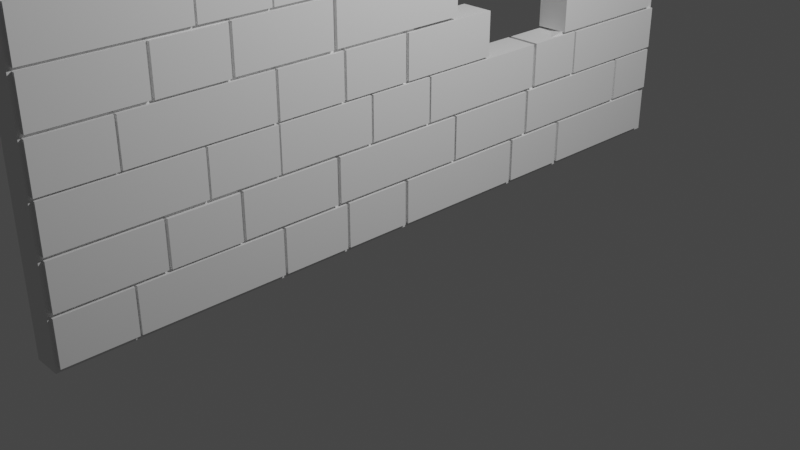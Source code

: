 # Source: 2.blend  (saved by Blender 3.2.14; exported with 4.5.12 LTS)
import bpy
from mathutils import Matrix  # noqa: F401  (used for matrix-valued properties, if any)

bpy.ops.wm.read_factory_settings(use_empty=True)
scene = bpy.context.scene
scene.name = 'Scene'

# ---- collections
col_collection = bpy.data.collections.new('Collection'); scene.collection.children.link(col_collection)

# ---- world
world_world = bpy.data.worlds.new('World'); scene.world = world_world
world_world.use_nodes = True; world_world.node_tree.nodes.clear()
_N = world_world.node_tree.nodes; _L = world_world.node_tree.links
n0 = _N.new('ShaderNodeOutputWorld'); n0.name = 'World Output'; n0.location = (300, 300)
n1 = _N.new('ShaderNodeBackground'); n1.name = 'Background'; n1.location = (10, 300)
n1.inputs[0].default_value = (0.05088, 0.05088, 0.05088, 1.0)
_L.new(n1.outputs[0], n0.inputs[0])
n0.is_active_output = True
world_world.color = (0.05088, 0.05088, 0.05088)
world_world.use_sun_shadow = False
world_world.sun_shadow_jitter_overblur = 0.0

# ---- cameras
cam_camera = bpy.data.cameras.new('Camera')
cam_camera.clip_end = 100.0
cam_camera.ortho_scale = 7.314

# ---- lights
light_light = bpy.data.lights.new('Light', 'POINT')
light_light.transmission_factor = 0.0
light_light.energy = 1000.0
light_light.shadow_soft_size = 0.1
light_light.shadow_maximum_resolution = 0.006
light_light.use_absolute_resolution = True

# ---- meshes
me_x = bpy.data.meshes.new('Куб')
me_x.from_pydata([(-1.0, -1.0, -1.0), (-1.0, -1.0, 1.0), (-1.0, 1.0, -1.0), (-1.0, 1.0, 1.0), (1.0, -1.0, -1.0), (1.0, -1.0, 1.0), (1.0, 1.0, -1.0), (1.0, 1.0, 1.0), (-1.0, 0.7252, -1.0), (-1.0, 0.05849, -1.0), (-1.0, 0.05849, 1.0), (-1.0, 0.7252, 1.0), (1.0, 0.05849, -1.0), (1.0, 0.7252, -1.0), (1.0, 0.7252, 1.0), (1.0, 0.05849, 1.0), (-1.0, -1.0, -0.3333), (-1.0, -1.0, 0.3333), (-1.0, 1.0, 0.3333), (-1.0, 1.0, -0.3333), (1.0, 1.0, 0.3333), (1.0, 1.0, -0.3333), (1.0, -1.0, 0.3333), (1.0, -1.0, -0.3333), (1.0, 0.7252, 0.3333), (1.0, 0.7252, -0.3333), (1.0, 0.05849, 0.3333), (1.0, 0.05849, -0.3333), (-1.0, 0.05849, 0.3333), (-1.0, 0.05849, -0.3333), (-1.0, 0.7252, 0.3333), (-1.0, 0.7252, -0.3333), (-1.0, 0.6182, -1.0), (-1.0, 0.1654, -1.0), (-1.0, 0.1654, 1.0), (-1.0, 0.6182, 1.0), (1.0, 0.1654, -1.0), (1.0, 0.6182, -1.0), (1.0, 0.6182, 1.0), (1.0, 0.1654, 1.0), (-1.0, 0.1654, -0.4657), (-1.0, 0.6182, -0.4657), (-1.0, 0.1654, 0.4609), (-1.0, 0.6182, 0.4609), (1.0, 0.6182, -0.4657), (1.0, 0.1654, -0.4657), (1.0, 0.6182, 0.4609), (1.0, 0.1654, 0.4609), (-1.0, -1.0, 0.266), (-1.0, 1.0, 0.266), (1.0, 1.0, 0.266), (1.0, -1.0, 0.266), (1.0, 0.802, 0.266), (1.0, -0.07148, 0.266), (-1.0, -0.07148, 0.266), (-1.0, 0.802, 0.266), (1.0, 0.7152, 0.279), (1.0, 0.09163, 0.2958), (-1.0, 0.1121, 0.3203), (-1.0, 0.6509, 0.3684), (-1.0, 1.0, -0.2745), (1.0, 1.0, -0.2745), (1.0, -1.0, -0.2745), (1.0, 0.802, -0.2745), (1.0, -0.07148, -0.2745), (-1.0, -0.07148, -0.2745), (-1.0, 0.802, -0.2745), (1.0, 0.7152, -0.2875), (1.0, 0.09163, -0.3043), (-1.0, 0.1121, -0.3288), (-1.0, 0.6754, -0.3179), (-1.0, -1.0, -0.2745), (-1.0, -1.0, -0.004252), (1.0, -1.0, -0.004252), (1.0, -0.07148, -0.004252), (-1.0, -0.07148, -0.004252), (1.0, -0.03039, -0.004252), (-1.0, -0.00995, -0.004252), (-1.0, 1.0, -0.004252), (1.0, 1.0, -0.004252), (1.0, 0.802, -0.004252), (-1.0, 0.802, -0.004252), (1.0, 0.7907, -0.004252), (-1.0, 0.7265, -0.004252), (-1.0, 0.3918, 1.0), (1.0, 0.3918, 1.0), (-1.0, 0.3918, 0.4609), (1.0, 0.3918, 0.4609), (-1.0, 0.3856, 0.438), (1.0, 0.4075, 0.3811), (-1.0, 0.3918, -1.0), (1.0, 0.3918, -1.0), (-1.0, 0.3918, -0.4657), (1.0, 0.3918, -0.4657), (1.0, 0.4034, -0.3722), (-1.0, 0.3937, -0.3997), (-1.224, -0.9925, -0.9809), (-1.224, -0.9925, -0.7756), (-1.224, -0.8048, -0.9809), (-1.224, -0.8048, -0.7756), (1.25, -0.9925, -0.9809), (1.25, -0.9925, -0.7756), (1.25, -0.8048, -0.9809), (1.25, -0.8048, -0.7756), (-1.224, -0.7108, -0.764), (-1.224, -0.7108, -0.5587), (-1.224, -0.5231, -0.764), (-1.224, -0.5231, -0.5587), (1.25, -0.7108, -0.764), (1.25, -0.7108, -0.5587), (1.25, -0.5231, -0.764), (1.25, -0.5231, -0.5587), (-1.224, -0.9902, -0.7611), (-1.224, -0.9902, -0.5558), (-1.224, -0.7189, -0.7611), (-1.224, -0.7189, -0.5558), (1.25, -0.9902, -0.7611), (1.25, -0.9902, -0.5558), (1.25, -0.7189, -0.7611), (1.25, -0.7189, -0.5558), (-1.224, -0.7991, -0.9809), (-1.224, -0.7991, -0.7756), (-1.224, -0.411, -0.9809), (-1.224, -0.411, -0.7756), (1.25, -0.7991, -0.9809), (1.25, -0.7991, -0.7756), (1.25, -0.411, -0.9809), (1.25, -0.411, -0.7756), (-1.224, -0.9909, -0.5412), (-1.224, -0.9909, -0.336), (-1.224, -0.6028, -0.5412), (-1.224, -0.6028, -0.336), (1.25, -0.9909, -0.5412), (1.25, -0.9909, -0.336), (1.25, -0.6028, -0.5412), (1.25, -0.6028, -0.336), (-1.224, -0.4036, -0.9809), (-1.224, -0.4036, -0.7756), (-1.224, -0.2159, -0.9809), (-1.224, -0.2159, -0.7756), (1.25, -0.4036, -0.9809), (1.25, -0.4036, -0.7756), (1.25, -0.2159, -0.9809), (1.25, -0.2159, -0.7756), (-1.224, -0.515, -0.7611), (-1.224, -0.515, -0.5558), (-1.224, -0.2437, -0.7611), (-1.224, -0.2437, -0.5558), (1.25, -0.515, -0.7611), (1.25, -0.515, -0.5558), (1.25, -0.2437, -0.7611), (1.25, -0.2437, -0.5558), (-1.224, -0.597, -0.5412), (-1.224, -0.597, -0.336), (-1.224, -0.4094, -0.5412), (-1.224, -0.4094, -0.336), (1.25, -0.597, -0.5412), (1.25, -0.597, -0.336), (1.25, -0.4094, -0.5412), (1.25, -0.4094, -0.336), (-1.224, -0.2339, -0.7611), (-1.224, -0.2339, -0.5558), (-1.224, 0.1542, -0.7611), (-1.224, 0.1542, -0.5558), (1.25, -0.2339, -0.7611), (1.25, -0.2339, -0.5558), (1.25, 0.1542, -0.7611), (1.25, 0.1542, -0.5558), (-1.224, -0.4046, -0.5412), (-1.224, -0.4046, -0.336), (-1.224, -0.1333, -0.5412), (-1.224, -0.1333, -0.336), (1.25, -0.4046, -0.5412), (1.25, -0.4046, -0.336), (1.25, -0.1333, -0.5412), (1.25, -0.1333, -0.336), (-1.224, -0.2084, -0.9809), (-1.224, -0.2084, -0.7756), (-1.224, -0.0207, -0.9809), (-1.224, -0.0207, -0.7756), (1.25, -0.2084, -0.9809), (1.25, -0.2084, -0.7756), (1.25, -0.0207, -0.9809), (1.25, -0.0207, -0.7756), (-1.224, -0.0116, -0.9809), (-1.224, -0.0116, -0.7756), (-1.224, 0.3765, -0.9809), (-1.224, 0.3765, -0.7756), (1.25, -0.0116, -0.9809), (1.25, -0.0116, -0.7756), (1.25, 0.3765, -0.9809), (1.25, 0.3765, -0.7756), (-1.224, 0.1605, -0.7611), (-1.224, 0.1605, -0.5558), (-1.224, 0.4318, -0.7611), (-1.224, 0.4318, -0.5558), (1.25, 0.1605, -0.7611), (1.25, 0.1605, -0.5558), (1.25, 0.4318, -0.7611), (1.25, 0.4318, -0.5558), (-1.224, 0.06647, -0.5412), (-1.224, 0.06647, -0.336), (-1.224, 0.4546, -0.5412), (-1.224, 0.4546, -0.336), (1.25, 0.06647, -0.5412), (1.25, 0.06647, -0.336), (1.25, 0.4546, -0.5412), (1.25, 0.4546, -0.336), (-1.224, -0.1269, -0.5412), (-1.224, -0.1269, -0.336), (-1.224, 0.06076, -0.5412), (-1.224, 0.06076, -0.336), (1.25, -0.1269, -0.5412), (1.25, -0.1269, -0.336), (1.25, 0.06076, -0.5412), (1.25, 0.06076, -0.336), (-1.224, 0.5841, -0.9809), (-1.224, 0.5841, -0.7756), (-1.224, 0.9722, -0.9809), (-1.224, 0.9722, -0.7756), (1.25, 0.5841, -0.9809), (1.25, 0.5841, -0.7756), (1.25, 0.9722, -0.9809), (1.25, 0.9722, -0.7756), (-1.224, 0.3856, -0.9809), (-1.224, 0.3856, -0.7756), (-1.224, 0.5733, -0.9809), (-1.224, 0.5733, -0.7756), (1.25, 0.3856, -0.9809), (1.25, 0.3856, -0.7756), (1.25, 0.5733, -0.9809), (1.25, 0.5733, -0.7756), (-1.224, 0.4415, -0.7611), (-1.224, 0.4415, -0.5558), (-1.224, 0.8296, -0.7611), (-1.224, 0.8296, -0.5558), (1.25, 0.4415, -0.7611), (1.25, 0.4415, -0.5558), (1.25, 0.8296, -0.7611), (1.25, 0.8296, -0.5558), (-1.224, 0.8384, -0.7611), (-1.224, 0.8384, -0.5558), (-1.224, 0.9928, -0.7611), (-1.224, 0.9928, -0.5558), (1.25, 0.8384, -0.7611), (1.25, 0.8384, -0.5558), (1.25, 0.9928, -0.7611), (1.25, 0.9928, -0.5558), (-1.224, 0.6357, -0.5441), (-1.224, 0.6357, -0.3389), (-1.224, 0.9953, -0.5441), (-1.224, 0.9953, -0.3389), (1.25, 0.6357, -0.5441), (1.25, 0.6357, -0.3389), (1.25, 0.9953, -0.5441), (1.25, 0.9953, -0.3389), (-1.224, 0.4658, -0.5412), (-1.224, 0.4658, -0.336), (-1.224, 0.6289, -0.5412), (-1.224, 0.6289, -0.336), (1.25, 0.4658, -0.5412), (1.25, 0.4658, -0.336), (1.25, 0.6289, -0.5412), (1.25, 0.6289, -0.336), (-1.224, -0.9925, -0.3251), (-1.224, -0.9925, -0.1198), (-1.224, -0.8048, -0.3251), (-1.224, -0.8048, -0.1198), (1.25, -0.9925, -0.3251), (1.25, -0.9925, -0.1198), (1.25, -0.8048, -0.3251), (1.25, -0.8048, -0.1198), (-1.224, -0.7108, -0.1082), (-1.224, -0.7108, 0.09711), (-1.224, -0.5231, -0.1082), (-1.224, -0.5231, 0.09711), (1.25, -0.7108, -0.1082), (1.25, -0.7108, 0.09711), (1.25, -0.5231, -0.1082), (1.25, -0.5231, 0.09711), (-1.224, -0.9902, -0.1053), (-1.224, -0.9902, 0.1), (-1.224, -0.7189, -0.1053), (-1.224, -0.7189, 0.1), (1.25, -0.9902, -0.1053), (1.25, -0.9902, 0.1), (1.25, -0.7189, -0.1053), (1.25, -0.7189, 0.1), (-1.224, -0.7991, -0.3251), (-1.224, -0.7991, -0.1198), (-1.224, -0.411, -0.3251), (-1.224, -0.411, -0.1198), (1.25, -0.7991, -0.3251), (1.25, -0.7991, -0.1198), (1.25, -0.411, -0.3251), (1.25, -0.411, -0.1198), (-1.224, -0.9909, 0.1146), (-1.224, -0.9909, 0.3198), (-1.224, -0.6028, 0.1146), (-1.224, -0.6028, 0.3198), (1.25, -0.9909, 0.1146), (1.25, -0.9909, 0.3198), (1.25, -0.6028, 0.1146), (1.25, -0.6028, 0.3198), (-1.224, -0.4036, -0.3251), (-1.224, -0.4036, -0.1198), (-1.224, -0.2159, -0.3251), (-1.224, -0.2159, -0.1198), (1.25, -0.4036, -0.3251), (1.25, -0.4036, -0.1198), (1.25, -0.2159, -0.3251), (1.25, -0.2159, -0.1198), (-1.224, -0.515, -0.1053), (-1.224, -0.515, 0.1), (-1.224, -0.2437, -0.1053), (-1.224, -0.2437, 0.1), (1.25, -0.515, -0.1053), (1.25, -0.515, 0.1), (1.25, -0.2437, -0.1053), (1.25, -0.2437, 0.1), (-1.224, -0.597, 0.1145), (-1.224, -0.597, 0.3198), (-1.224, -0.4094, 0.1145), (-1.224, -0.4094, 0.3198), (1.25, -0.597, 0.1145), (1.25, -0.597, 0.3198), (1.25, -0.4094, 0.1145), (1.25, -0.4094, 0.3198), (-1.224, -0.2339, -0.1053), (-1.224, -0.2339, 0.1), (-1.224, 0.1542, -0.1053), (-1.224, 0.1542, 0.1), (1.25, -0.2339, -0.1053), (1.25, -0.2339, 0.1), (1.25, 0.1542, -0.1053), (1.25, 0.1542, 0.1), (-1.224, -0.4046, 0.1145), (-1.224, -0.4046, 0.3198), (-1.224, -0.1333, 0.1145), (-1.224, -0.1333, 0.3198), (1.25, -0.4046, 0.1145), (1.25, -0.4046, 0.3198), (1.25, -0.1333, 0.1145), (1.25, -0.1333, 0.3198), (-1.224, -0.2084, -0.3251), (-1.224, -0.2084, -0.1198), (-1.224, -0.0207, -0.3251), (-1.224, -0.0207, -0.1198), (1.25, -0.2084, -0.3251), (1.25, -0.2084, -0.1198), (1.25, -0.0207, -0.3251), (1.25, -0.0207, -0.1198), (-1.224, -0.01105, -0.3251), (-1.224, -0.01105, -0.1198), (-1.224, 0.2752, -0.3251), (-1.224, 0.2752, -0.1198), (1.25, -0.01105, -0.3251), (1.25, -0.01105, -0.1198), (1.25, 0.2752, -0.3251), (1.25, 0.2752, -0.1198), (-1.224, -0.1269, 0.1145), (-1.224, -0.1269, 0.3198), (-1.224, 0.06076, 0.1145), (-1.224, 0.06076, 0.3198), (1.25, -0.1269, 0.1145), (1.25, -0.1269, 0.3198), (1.25, 0.06076, 0.1145), (1.25, 0.06076, 0.3198), (-1.224, 0.5841, -0.3251), (-1.224, 0.5841, -0.1198), (-1.224, 0.9722, -0.3251), (-1.224, 0.9722, -0.1198), (1.25, 0.5841, -0.3251), (1.25, 0.5841, -0.1198), (1.25, 0.9722, -0.3251), (1.25, 0.9722, -0.1198), (-1.224, 0.8384, -0.1053), (-1.224, 0.8384, 0.1), (-1.224, 0.9928, -0.1053), (-1.224, 0.9928, 0.1), (1.25, 0.8384, -0.1053), (1.25, 0.8384, 0.1), (1.25, 0.9928, -0.1053), (1.25, 0.9928, 0.1), (-1.224, 0.6357, 0.1117), (-1.224, 0.6357, 0.3169), (-1.224, 0.9953, 0.1117), (-1.224, 0.9953, 0.3169), (1.25, 0.6357, 0.1117), (1.25, 0.6357, 0.3169), (1.25, 0.9953, 0.1117), (1.25, 0.9953, 0.3169), (-1.224, -0.9925, 0.3344), (-1.224, -0.9925, 0.5396), (-1.224, -0.8048, 0.3344), (-1.224, -0.8048, 0.5396), (1.25, -0.9925, 0.3344), (1.25, -0.9925, 0.5396), (1.25, -0.8048, 0.3344), (1.25, -0.8048, 0.5396), (-1.224, -0.7108, 0.5513), (-1.224, -0.7108, 0.7566), (-1.224, -0.5231, 0.5513), (-1.224, -0.5231, 0.7566), (1.25, -0.7108, 0.5513), (1.25, -0.7108, 0.7566), (1.25, -0.5231, 0.5513), (1.25, -0.5231, 0.7566), (-1.224, -0.9902, 0.5542), (-1.224, -0.9902, 0.7595), (-1.224, -0.7189, 0.5542), (-1.224, -0.7189, 0.7595), (1.25, -0.9902, 0.5542), (1.25, -0.9902, 0.7595), (1.25, -0.7189, 0.5542), (1.25, -0.7189, 0.7595), (-1.224, -0.7991, 0.3344), (-1.224, -0.7991, 0.5396), (-1.224, -0.411, 0.3344), (-1.224, -0.411, 0.5396), (1.25, -0.7991, 0.3344), (1.25, -0.7991, 0.5396), (1.25, -0.411, 0.3344), (1.25, -0.411, 0.5396), (-1.224, -0.9909, 0.774), (-1.224, -0.9909, 0.9793), (-1.224, -0.6028, 0.774), (-1.224, -0.6028, 0.9793), (1.25, -0.9909, 0.774), (1.25, -0.9909, 0.9793), (1.25, -0.6028, 0.774), (1.25, -0.6028, 0.9793), (-1.224, -0.4036, 0.3344), (-1.224, -0.4036, 0.5396), (-1.224, -0.2159, 0.3344), (-1.224, -0.2159, 0.5396), (1.25, -0.4036, 0.3344), (1.25, -0.4036, 0.5396), (1.25, -0.2159, 0.3344), (1.25, -0.2159, 0.5396), (-1.224, -0.515, 0.5542), (-1.224, -0.515, 0.7595), (-1.224, -0.2437, 0.5542), (-1.224, -0.2437, 0.7595), (1.25, -0.515, 0.5542), (1.25, -0.515, 0.7595), (1.25, -0.2437, 0.5542), (1.25, -0.2437, 0.7595), (-1.224, -0.597, 0.774), (-1.224, -0.597, 0.9793), (-1.224, -0.4094, 0.774), (-1.224, -0.4094, 0.9793), (1.25, -0.597, 0.774), (1.25, -0.597, 0.9793), (1.25, -0.4094, 0.774), (1.25, -0.4094, 0.9793), (-1.224, -0.2339, 0.5542), (-1.224, -0.2339, 0.7595), (-1.224, 0.1542, 0.5542), (-1.224, 0.1542, 0.7595), (1.25, -0.2339, 0.5542), (1.25, -0.2339, 0.7595), (1.25, 0.1542, 0.5542), (1.25, 0.1542, 0.7595), (-1.224, -0.4046, 0.774), (-1.224, -0.4046, 0.9793), (-1.224, -0.1333, 0.774), (-1.224, -0.1333, 0.9793), (1.25, -0.4046, 0.774), (1.25, -0.4046, 0.9793), (1.25, -0.1333, 0.774), (1.25, -0.1333, 0.9793), (-1.224, -0.2084, 0.3344), (-1.224, -0.2084, 0.5396), (-1.224, -0.0207, 0.3344), (-1.224, -0.0207, 0.5396), (1.25, -0.2084, 0.3344), (1.25, -0.2084, 0.5396), (1.25, -0.0207, 0.3344), (1.25, -0.0207, 0.5396), (-1.224, -0.0116, 0.3344), (-1.224, -0.0116, 0.5396), (-1.224, 0.3765, 0.3344), (-1.224, 0.3765, 0.5396), (1.25, -0.0116, 0.3344), (1.25, -0.0116, 0.5396), (1.25, 0.3765, 0.3344), (1.25, 0.3765, 0.5396), (-1.224, 0.1605, 0.5542), (-1.224, 0.1605, 0.7595), (-1.224, 0.4318, 0.5542), (-1.224, 0.4318, 0.7595), (1.25, 0.1605, 0.5542), (1.25, 0.1605, 0.7595), (1.25, 0.4318, 0.5542), (1.25, 0.4318, 0.7595), (-1.224, 0.06647, 0.774), (-1.224, 0.06647, 0.9793), (-1.224, 0.4546, 0.774), (-1.224, 0.4546, 0.9793), (1.25, 0.06647, 0.774), (1.25, 0.06647, 0.9793), (1.25, 0.4546, 0.774), (1.25, 0.4546, 0.9793), (-1.224, -0.1269, 0.774), (-1.224, -0.1269, 0.9793), (-1.224, 0.06076, 0.774), (-1.224, 0.06076, 0.9793), (1.25, -0.1269, 0.774), (1.25, -0.1269, 0.9793), (1.25, 0.06076, 0.774), (1.25, 0.06076, 0.9793), (-1.224, 0.5841, 0.3344), (-1.224, 0.5841, 0.5396), (-1.224, 0.9722, 0.3344), (-1.224, 0.9722, 0.5396), (1.25, 0.5841, 0.3344), (1.25, 0.5841, 0.5396), (1.25, 0.9722, 0.3344), (1.25, 0.9722, 0.5396), (-1.224, 0.3856, 0.3344), (-1.224, 0.3856, 0.5396), (-1.224, 0.5733, 0.3344), (-1.224, 0.5733, 0.5396), (1.25, 0.3856, 0.3344), (1.25, 0.3856, 0.5396), (1.25, 0.5733, 0.3344), (1.25, 0.5733, 0.5396), (-1.224, 0.4415, 0.5542), (-1.224, 0.4415, 0.7595), (-1.224, 0.8296, 0.5542), (-1.224, 0.8296, 0.7595), (1.25, 0.4415, 0.5542), (1.25, 0.4415, 0.7595), (1.25, 0.8296, 0.5542), (1.25, 0.8296, 0.7595), (-1.224, 0.8384, 0.5542), (-1.224, 0.8384, 0.7595), (-1.224, 0.9928, 0.5542), (-1.224, 0.9928, 0.7595), (1.25, 0.8384, 0.5542), (1.25, 0.8384, 0.7595), (1.25, 0.9928, 0.5542), (1.25, 0.9928, 0.7595), (-1.224, 0.6357, 0.7711), (-1.224, 0.6357, 0.9764), (-1.224, 0.9953, 0.7711), (-1.224, 0.9953, 0.9764), (1.25, 0.6357, 0.7711), (1.25, 0.6357, 0.9764), (1.25, 0.9953, 0.7711), (1.25, 0.9953, 0.9764), (-1.224, 0.4658, 0.774), (-1.224, 0.4658, 0.9793), (-1.224, 0.6289, 0.774), (-1.224, 0.6289, 0.9793), (1.25, 0.4658, 0.774), (1.25, 0.4658, 0.9793), (1.25, 0.6289, 0.774), (1.25, 0.6289, 0.9793)], [], [(30, 11, 3, 18), (18, 3, 7, 20), (26, 15, 5, 22), (22, 5, 1, 17), (9, 12, 4, 0), (15, 10, 1, 5), (7, 3, 11, 14), (39, 34, 10, 15), (2, 6, 13, 8), (33, 36, 12, 9), (20, 7, 14, 24), (47, 39, 15, 26), (17, 1, 10, 28), (43, 35, 11, 30), (32, 41, 31, 8), (59, 43, 30, 55), (0, 16, 29, 9), (48, 17, 28, 54), (36, 45, 27, 12), (57, 47, 26, 53), (6, 21, 25, 13), (50, 20, 24, 52), (4, 23, 16, 0), (51, 22, 17, 48), (12, 27, 23, 4), (53, 26, 22, 51), (2, 19, 21, 6), (49, 18, 20, 50), (8, 31, 19, 2), (55, 30, 18, 49), (52, 24, 46, 56), (89, 87, 47, 57), (13, 25, 44, 37), (91, 93, 45, 36), (54, 28, 42, 58), (88, 86, 43, 59), (9, 29, 40, 33), (90, 92, 41, 32), (28, 10, 34, 42), (86, 84, 35, 43), (24, 14, 38, 46), (87, 85, 39, 47), (8, 13, 37, 32), (90, 91, 36, 33), (14, 11, 35, 38), (85, 84, 34, 39), (68, 76, 74, 64), (75, 54, 58, 77), (71, 72, 75, 65), (80, 52, 56, 82), (81, 55, 49, 78), (78, 49, 50, 79), (74, 53, 51, 73), (73, 51, 48, 72), (79, 50, 52, 80), (76, 57, 53, 74), (72, 48, 54, 75), (83, 59, 55, 81), (41, 70, 66, 31), (16, 71, 65, 29), (45, 68, 64, 27), (21, 61, 63, 25), (23, 62, 71, 16), (27, 64, 62, 23), (19, 60, 61, 21), (31, 66, 60, 19), (25, 63, 67, 44), (93, 94, 68, 45), (29, 65, 69, 40), (92, 95, 70, 41), (62, 73, 72, 71), (64, 74, 73, 62), (65, 75, 77, 69), (70, 83, 81, 66), (61, 79, 80, 63), (60, 78, 79, 61), (66, 81, 78, 60), (63, 80, 82, 67), (38, 35, 84, 85), (46, 38, 85, 87), (42, 34, 84, 86), (58, 42, 86, 88), (56, 46, 87, 89), (40, 69, 95, 92), (44, 67, 94, 93), (32, 37, 91, 90), (33, 40, 92, 90), (37, 44, 93, 91), (88, 59, 56, 89), (89, 57, 58, 88), (76, 77, 58, 57), (68, 69, 77, 76), (94, 95, 69, 68), (95, 94, 67, 70), (67, 82, 83, 70), (82, 56, 59, 83), (96, 97, 99, 98), (98, 99, 103, 102), (102, 103, 101, 100), (100, 101, 97, 96), (98, 102, 100, 96), (103, 99, 97, 101), (104, 105, 107, 106), (106, 107, 111, 110), (110, 111, 109, 108), (108, 109, 105, 104), (106, 110, 108, 104), (111, 107, 105, 109), (112, 113, 115, 114), (114, 115, 119, 118), (118, 119, 117, 116), (116, 117, 113, 112), (114, 118, 116, 112), (119, 115, 113, 117), (120, 121, 123, 122), (122, 123, 127, 126), (126, 127, 125, 124), (124, 125, 121, 120), (122, 126, 124, 120), (127, 123, 121, 125), (128, 129, 131, 130), (130, 131, 135, 134), (134, 135, 133, 132), (132, 133, 129, 128), (130, 134, 132, 128), (135, 131, 129, 133), (136, 137, 139, 138), (138, 139, 143, 142), (142, 143, 141, 140), (140, 141, 137, 136), (138, 142, 140, 136), (143, 139, 137, 141), (144, 145, 147, 146), (146, 147, 151, 150), (150, 151, 149, 148), (148, 149, 145, 144), (146, 150, 148, 144), (151, 147, 145, 149), (152, 153, 155, 154), (154, 155, 159, 158), (158, 159, 157, 156), (156, 157, 153, 152), (154, 158, 156, 152), (159, 155, 153, 157), (160, 161, 163, 162), (162, 163, 167, 166), (166, 167, 165, 164), (164, 165, 161, 160), (162, 166, 164, 160), (167, 163, 161, 165), (168, 169, 171, 170), (170, 171, 175, 174), (174, 175, 173, 172), (172, 173, 169, 168), (170, 174, 172, 168), (175, 171, 169, 173), (176, 177, 179, 178), (178, 179, 183, 182), (182, 183, 181, 180), (180, 181, 177, 176), (178, 182, 180, 176), (183, 179, 177, 181), (184, 185, 187, 186), (186, 187, 191, 190), (190, 191, 189, 188), (188, 189, 185, 184), (186, 190, 188, 184), (191, 187, 185, 189), (192, 193, 195, 194), (194, 195, 199, 198), (198, 199, 197, 196), (196, 197, 193, 192), (194, 198, 196, 192), (199, 195, 193, 197), (200, 201, 203, 202), (202, 203, 207, 206), (206, 207, 205, 204), (204, 205, 201, 200), (202, 206, 204, 200), (207, 203, 201, 205), (208, 209, 211, 210), (210, 211, 215, 214), (214, 215, 213, 212), (212, 213, 209, 208), (210, 214, 212, 208), (215, 211, 209, 213), (216, 217, 219, 218), (218, 219, 223, 222), (222, 223, 221, 220), (220, 221, 217, 216), (218, 222, 220, 216), (223, 219, 217, 221), (224, 225, 227, 226), (226, 227, 231, 230), (230, 231, 229, 228), (228, 229, 225, 224), (226, 230, 228, 224), (231, 227, 225, 229), (232, 233, 235, 234), (234, 235, 239, 238), (238, 239, 237, 236), (236, 237, 233, 232), (234, 238, 236, 232), (239, 235, 233, 237), (240, 241, 243, 242), (242, 243, 247, 246), (246, 247, 245, 244), (244, 245, 241, 240), (242, 246, 244, 240), (247, 243, 241, 245), (248, 249, 251, 250), (250, 251, 255, 254), (254, 255, 253, 252), (252, 253, 249, 248), (250, 254, 252, 248), (255, 251, 249, 253), (256, 257, 259, 258), (258, 259, 263, 262), (262, 263, 261, 260), (260, 261, 257, 256), (258, 262, 260, 256), (263, 259, 257, 261), (264, 265, 267, 266), (266, 267, 271, 270), (270, 271, 269, 268), (268, 269, 265, 264), (266, 270, 268, 264), (271, 267, 265, 269), (272, 273, 275, 274), (274, 275, 279, 278), (278, 279, 277, 276), (276, 277, 273, 272), (274, 278, 276, 272), (279, 275, 273, 277), (280, 281, 283, 282), (282, 283, 287, 286), (286, 287, 285, 284), (284, 285, 281, 280), (282, 286, 284, 280), (287, 283, 281, 285), (288, 289, 291, 290), (290, 291, 295, 294), (294, 295, 293, 292), (292, 293, 289, 288), (290, 294, 292, 288), (295, 291, 289, 293), (296, 297, 299, 298), (298, 299, 303, 302), (302, 303, 301, 300), (300, 301, 297, 296), (298, 302, 300, 296), (303, 299, 297, 301), (304, 305, 307, 306), (306, 307, 311, 310), (310, 311, 309, 308), (308, 309, 305, 304), (306, 310, 308, 304), (311, 307, 305, 309), (312, 313, 315, 314), (314, 315, 319, 318), (318, 319, 317, 316), (316, 317, 313, 312), (314, 318, 316, 312), (319, 315, 313, 317), (320, 321, 323, 322), (322, 323, 327, 326), (326, 327, 325, 324), (324, 325, 321, 320), (322, 326, 324, 320), (327, 323, 321, 325), (328, 329, 331, 330), (330, 331, 335, 334), (334, 335, 333, 332), (332, 333, 329, 328), (330, 334, 332, 328), (335, 331, 329, 333), (336, 337, 339, 338), (338, 339, 343, 342), (342, 343, 341, 340), (340, 341, 337, 336), (338, 342, 340, 336), (343, 339, 337, 341), (344, 345, 347, 346), (346, 347, 351, 350), (350, 351, 349, 348), (348, 349, 345, 344), (346, 350, 348, 344), (351, 347, 345, 349), (352, 353, 355, 354), (354, 355, 359, 358), (358, 359, 357, 356), (356, 357, 353, 352), (354, 358, 356, 352), (359, 355, 353, 357), (360, 361, 363, 362), (362, 363, 367, 366), (366, 367, 365, 364), (364, 365, 361, 360), (362, 366, 364, 360), (367, 363, 361, 365), (368, 369, 371, 370), (370, 371, 375, 374), (374, 375, 373, 372), (372, 373, 369, 368), (370, 374, 372, 368), (375, 371, 369, 373), (376, 377, 379, 378), (378, 379, 383, 382), (382, 383, 381, 380), (380, 381, 377, 376), (378, 382, 380, 376), (383, 379, 377, 381), (384, 385, 387, 386), (386, 387, 391, 390), (390, 391, 389, 388), (388, 389, 385, 384), (386, 390, 388, 384), (391, 387, 385, 389), (392, 393, 395, 394), (394, 395, 399, 398), (398, 399, 397, 396), (396, 397, 393, 392), (394, 398, 396, 392), (399, 395, 393, 397), (400, 401, 403, 402), (402, 403, 407, 406), (406, 407, 405, 404), (404, 405, 401, 400), (402, 406, 404, 400), (407, 403, 401, 405), (408, 409, 411, 410), (410, 411, 415, 414), (414, 415, 413, 412), (412, 413, 409, 408), (410, 414, 412, 408), (415, 411, 409, 413), (416, 417, 419, 418), (418, 419, 423, 422), (422, 423, 421, 420), (420, 421, 417, 416), (418, 422, 420, 416), (423, 419, 417, 421), (424, 425, 427, 426), (426, 427, 431, 430), (430, 431, 429, 428), (428, 429, 425, 424), (426, 430, 428, 424), (431, 427, 425, 429), (432, 433, 435, 434), (434, 435, 439, 438), (438, 439, 437, 436), (436, 437, 433, 432), (434, 438, 436, 432), (439, 435, 433, 437), (440, 441, 443, 442), (442, 443, 447, 446), (446, 447, 445, 444), (444, 445, 441, 440), (442, 446, 444, 440), (447, 443, 441, 445), (448, 449, 451, 450), (450, 451, 455, 454), (454, 455, 453, 452), (452, 453, 449, 448), (450, 454, 452, 448), (455, 451, 449, 453), (456, 457, 459, 458), (458, 459, 463, 462), (462, 463, 461, 460), (460, 461, 457, 456), (458, 462, 460, 456), (463, 459, 457, 461), (464, 465, 467, 466), (466, 467, 471, 470), (470, 471, 469, 468), (468, 469, 465, 464), (466, 470, 468, 464), (471, 467, 465, 469), (472, 473, 475, 474), (474, 475, 479, 478), (478, 479, 477, 476), (476, 477, 473, 472), (474, 478, 476, 472), (479, 475, 473, 477), (480, 481, 483, 482), (482, 483, 487, 486), (486, 487, 485, 484), (484, 485, 481, 480), (482, 486, 484, 480), (487, 483, 481, 485), (488, 489, 491, 490), (490, 491, 495, 494), (494, 495, 493, 492), (492, 493, 489, 488), (490, 494, 492, 488), (495, 491, 489, 493), (496, 497, 499, 498), (498, 499, 503, 502), (502, 503, 501, 500), (500, 501, 497, 496), (498, 502, 500, 496), (503, 499, 497, 501), (504, 505, 507, 506), (506, 507, 511, 510), (510, 511, 509, 508), (508, 509, 505, 504), (506, 510, 508, 504), (511, 507, 505, 509), (512, 513, 515, 514), (514, 515, 519, 518), (518, 519, 517, 516), (516, 517, 513, 512), (514, 518, 516, 512), (519, 515, 513, 517), (520, 521, 523, 522), (522, 523, 527, 526), (526, 527, 525, 524), (524, 525, 521, 520), (522, 526, 524, 520), (527, 523, 521, 525), (528, 529, 531, 530), (530, 531, 535, 534), (534, 535, 533, 532), (532, 533, 529, 528), (530, 534, 532, 528), (535, 531, 529, 533), (536, 537, 539, 538), (538, 539, 543, 542), (542, 543, 541, 540), (540, 541, 537, 536), (538, 542, 540, 536), (543, 539, 537, 541), (544, 545, 547, 546), (546, 547, 551, 550), (550, 551, 549, 548), (548, 549, 545, 544), (546, 550, 548, 544), (551, 547, 545, 549), (552, 553, 555, 554), (554, 555, 559, 558), (558, 559, 557, 556), (556, 557, 553, 552), (554, 558, 556, 552), (559, 555, 553, 557)])
_uv = me_x.uv_layers.new(name='UVКарта')
_uv.uv.foreach_set('vector', [0.5417, 0.2156, 0.625, 0.2156, 0.625, 0.25, 0.5417, 0.25, 0.5417, 0.25, 0.625, 0.25, 0.625, 0.5, 0.5417, 0.5, 0.5417, 0.6177, 0.625, 0.6177, 0.625, 0.75, 0.5417, 0.75, 0.5417, 0.75, 0.625, 0.75, 0.625, 1.0, 0.5417, 1.0, 0.125, 0.6177, 0.375, 0.6177, 0.375, 0.75, 0.125, 0.75, 0.625, 0.6177, 0.875, 0.6177, 0.875, 0.75, 0.625, 0.75, 0.625, 0.5, 0.875, 0.5, 0.875, 0.5344, 0.625, 0.5344, 0.625, 0.5899, 0.875, 0.5899, 0.875, 0.6177, 0.625, 0.6177, 0.125, 0.5, 0.375, 0.5, 0.375, 0.5344, 0.125, 0.5344, 0.125, 0.5899, 0.375, 0.5899, 0.375, 0.6177, 0.125, 0.6177, 0.5417, 0.5, 0.625, 0.5, 0.625, 0.5344, 0.5417, 0.5344, 0.5417, 0.5899, 0.625, 0.5899, 0.625, 0.6177, 0.5417, 0.6177, 0.5417, 0.0, 0.625, 0.0, 0.625, 0.1323, 0.5417, 0.1323, 0.5417, 0.1879, 0.625, 0.1879, 0.625, 0.2156, 0.5417, 0.2156, 0.375, 0.1879, 0.4583, 0.1879, 0.4583, 0.2156, 0.375, 0.2156, 0.5332, 0.1879, 0.5417, 0.1879, 0.5417, 0.2156, 0.5332, 0.2156, 0.375, 0.0, 0.4583, 0.0, 0.4583, 0.1323, 0.375, 0.1323, 0.5332, 0.0, 0.5417, 0.0, 0.5417, 0.1323, 0.5332, 0.1323, 0.375, 0.5899, 0.4583, 0.5899, 0.4583, 0.6177, 0.375, 0.6177, 0.5332, 0.5899, 0.5417, 0.5899, 0.5417, 0.6177, 0.5332, 0.6177, 0.375, 0.5, 0.4583, 0.5, 0.4583, 0.5344, 0.375, 0.5344, 0.5332, 0.5, 0.5417, 0.5, 0.5417, 0.5344, 0.5332, 0.5344, 0.375, 0.75, 0.4583, 0.75, 0.4583, 1.0, 0.375, 1.0, 0.5332, 0.75, 0.5417, 0.75, 0.5417, 1.0, 0.5332, 1.0, 0.375, 0.6177, 0.4583, 0.6177, 0.4583, 0.75, 0.375, 0.75, 0.5332, 0.6177, 0.5417, 0.6177, 0.5417, 0.75, 0.5332, 0.75, 0.375, 0.25, 0.4583, 0.25, 0.4583, 0.5, 0.375, 0.5, 0.5332, 0.25, 0.5417, 0.25, 0.5417, 0.5, 0.5332, 0.5, 0.375, 0.2156, 0.4583, 0.2156, 0.4583, 0.25, 0.375, 0.25, 0.5332, 0.2156, 0.5417, 0.2156, 0.5417, 0.25, 0.5332, 0.25, 0.5332, 0.5344, 0.5417, 0.5344, 0.5417, 0.5621, 0.5332, 0.5621, 0.5332, 0.576, 0.5417, 0.576, 0.5417, 0.5899, 0.5332, 0.5899, 0.375, 0.5344, 0.4583, 0.5344, 0.4583, 0.5621, 0.375, 0.5621, 0.375, 0.576, 0.4583, 0.576, 0.4583, 0.5899, 0.375, 0.5899, 0.5332, 0.1323, 0.5417, 0.1323, 0.5417, 0.1601, 0.5332, 0.1601, 0.5332, 0.174, 0.5417, 0.174, 0.5417, 0.1879, 0.5332, 0.1879, 0.375, 0.1323, 0.4583, 0.1323, 0.4583, 0.1601, 0.375, 0.1601, 0.375, 0.174, 0.4583, 0.174, 0.4583, 0.1879, 0.375, 0.1879, 0.5417, 0.1323, 0.625, 0.1323, 0.625, 0.1601, 0.5417, 0.1601, 0.5417, 0.174, 0.625, 0.174, 0.625, 0.1879, 0.5417, 0.1879, 0.5417, 0.5344, 0.625, 0.5344, 0.625, 0.5621, 0.5417, 0.5621, 0.5417, 0.576, 0.625, 0.576, 0.625, 0.5899, 0.5417, 0.5899, 0.125, 0.5344, 0.375, 0.5344, 0.375, 0.5621, 0.125, 0.5621, 0.125, 0.576, 0.375, 0.576, 0.375, 0.5899, 0.125, 0.5899, 0.625, 0.5344, 0.875, 0.5344, 0.875, 0.5621, 0.625, 0.5621, 0.625, 0.576, 0.875, 0.576, 0.875, 0.5899, 0.625, 0.5899, 0.4657, 0.5899, 0.4995, 0.5899, 0.4995, 0.6177, 0.4657, 0.6177, 0.4995, 0.1323, 0.5332, 0.1323, 0.5332, 0.1601, 0.4995, 0.1601, 0.4657, 0.0, 0.4995, 0.0, 0.4995, 0.1323, 0.4657, 0.1323, 0.4995, 0.5344, 0.5332, 0.5344, 0.5332, 0.5621, 0.4995, 0.5621, 0.4995, 0.2156, 0.5332, 0.2156, 0.5332, 0.25, 0.4995, 0.25, 0.4995, 0.25, 0.5332, 0.25, 0.5332, 0.5, 0.4995, 0.5, 0.4995, 0.6177, 0.5332, 0.6177, 0.5332, 0.75, 0.4995, 0.75, 0.4995, 0.75, 0.5332, 0.75, 0.5332, 1.0, 0.4995, 1.0, 0.4995, 0.5, 0.5332, 0.5, 0.5332, 0.5344, 0.4995, 0.5344, 0.4995, 0.5899, 0.5332, 0.5899, 0.5332, 0.6177, 0.4995, 0.6177, 0.4995, 0.0, 0.5332, 0.0, 0.5332, 0.1323, 0.4995, 0.1323, 0.4995, 0.1879, 0.5332, 0.1879, 0.5332, 0.2156, 0.4995, 0.2156, 0.4583, 0.1879, 0.4657, 0.1879, 0.4657, 0.2156, 0.4583, 0.2156, 0.4583, 0.0, 0.4657, 0.0, 0.4657, 0.1323, 0.4583, 0.1323, 0.4583, 0.5899, 0.4657, 0.5899, 0.4657, 0.6177, 0.4583, 0.6177, 0.4583, 0.5, 0.4657, 0.5, 0.4657, 0.5344, 0.4583, 0.5344, 0.4583, 0.75, 0.4657, 0.75, 0.4657, 1.0, 0.4583, 1.0, 0.4583, 0.6177, 0.4657, 0.6177, 0.4657, 0.75, 0.4583, 0.75, 0.4583, 0.25, 0.4657, 0.25, 0.4657, 0.5, 0.4583, 0.5, 0.4583, 0.2156, 0.4657, 0.2156, 0.4657, 0.25, 0.4583, 0.25, 0.4583, 0.5344, 0.4657, 0.5344, 0.4657, 0.5621, 0.4583, 0.5621, 0.4583, 0.576, 0.4657, 0.576, 0.4657, 0.5899, 0.4583, 0.5899, 0.4583, 0.1323, 0.4657, 0.1323, 0.4657, 0.1601, 0.4583, 0.1601, 0.4583, 0.174, 0.4657, 0.174, 0.4657, 0.1879, 0.4583, 0.1879, 0.4657, 0.75, 0.4995, 0.75, 0.4995, 1.0, 0.4657, 1.0, 0.4657, 0.6177, 0.4995, 0.6177, 0.4995, 0.75, 0.4657, 0.75, 0.4657, 0.1323, 0.4995, 0.1323, 0.4995, 0.1601, 0.4657, 0.1601, 0.4657, 0.1879, 0.4995, 0.1879, 0.4995, 0.2156, 0.4657, 0.2156, 0.4657, 0.5, 0.4995, 0.5, 0.4995, 0.5344, 0.4657, 0.5344, 0.4657, 0.25, 0.4995, 0.25, 0.4995, 0.5, 0.4657, 0.5, 0.4657, 0.2156, 0.4995, 0.2156, 0.4995, 0.25, 0.4657, 0.25, 0.4657, 0.5344, 0.4995, 0.5344, 0.4995, 0.5621, 0.4657, 0.5621, 0.625, 0.5621, 0.875, 0.5621, 0.875, 0.576, 0.625, 0.576, 0.5417, 0.5621, 0.625, 0.5621, 0.625, 0.576, 0.5417, 0.576, 0.5417, 0.1601, 0.625, 0.1601, 0.625, 0.174, 0.5417, 0.174, 0.5332, 0.1601, 0.5417, 0.1601, 0.5417, 0.174, 0.5332, 0.174, 0.5332, 0.5621, 0.5417, 0.5621, 0.5417, 0.576, 0.5332, 0.576, 0.4583, 0.1601, 0.4657, 0.1601, 0.4657, 0.174, 0.4583, 0.174, 0.4583, 0.5621, 0.4657, 0.5621, 0.4657, 0.576, 0.4583, 0.576, 0.125, 0.5621, 0.375, 0.5621, 0.375, 0.576, 0.125, 0.576, 0.375, 0.1601, 0.4583, 0.1601, 0.4583, 0.174, 0.375, 0.174, 0.375, 0.5621, 0.4583, 0.5621, 0.4583, 0.576, 0.375, 0.576, 0.5332, 0.174, 0.5332, 0.1879, 0.5332, 0.5621, 0.5332, 0.576, 0.5332, 0.576, 0.5332, 0.5899, 0.5332, 0.1601, 0.5332, 0.174, 0.4995, 0.5899, 0.4995, 0.1601, 0.5332, 0.1601, 0.5332, 0.5899, 0.4657, 0.5899, 0.4657, 0.1601, 0.4995, 0.1601, 0.4995, 0.5899, 0.4657, 0.576, 0.4657, 0.174, 0.4657, 0.1601, 0.4657, 0.5899, 0.4657, 0.174, 0.4657, 0.576, 0.4657, 0.5621, 0.4657, 0.1879, 0.4657, 0.5621, 0.4995, 0.5621, 0.4995, 0.1879, 0.4657, 0.1879, 0.4995, 0.5621, 0.5332, 0.5621, 0.5332, 0.1879, 0.4995, 0.1879, 0.375, 0.0, 0.625, 0.0, 0.625, 0.25, 0.375, 0.25, 0.375, 0.25, 0.625, 0.25, 0.625, 0.5, 0.375, 0.5, 0.375, 0.5, 0.625, 0.5, 0.625, 0.75, 0.375, 0.75, 0.375, 0.75, 0.625, 0.75, 0.625, 1.0, 0.375, 1.0, 0.125, 0.5, 0.375, 0.5, 0.375, 0.75, 0.125, 0.75, 0.625, 0.5, 0.875, 0.5, 0.875, 0.75, 0.625, 0.75, 0.375, 0.0, 0.625, 0.0, 0.625, 0.25, 0.375, 0.25, 0.375, 0.25, 0.625, 0.25, 0.625, 0.5, 0.375, 0.5, 0.375, 0.5, 0.625, 0.5, 0.625, 0.75, 0.375, 0.75, 0.375, 0.75, 0.625, 0.75, 0.625, 1.0, 0.375, 1.0, 0.125, 0.5, 0.375, 0.5, 0.375, 0.75, 0.125, 0.75, 0.625, 0.5, 0.875, 0.5, 0.875, 0.75, 0.625, 0.75, 0.375, 0.0, 0.625, 0.0, 0.625, 0.25, 0.375, 0.25, 0.375, 0.25, 0.625, 0.25, 0.625, 0.5, 0.375, 0.5, 0.375, 0.5, 0.625, 0.5, 0.625, 0.75, 0.375, 0.75, 0.375, 0.75, 0.625, 0.75, 0.625, 1.0, 0.375, 1.0, 0.125, 0.5, 0.375, 0.5, 0.375, 0.75, 0.125, 0.75, 0.625, 0.5, 0.875, 0.5, 0.875, 0.75, 0.625, 0.75, 0.375, 0.0, 0.625, 0.0, 0.625, 0.25, 0.375, 0.25, 0.375, 0.25, 0.625, 0.25, 0.625, 0.5, 0.375, 0.5, 0.375, 0.5, 0.625, 0.5, 0.625, 0.75, 0.375, 0.75, 0.375, 0.75, 0.625, 0.75, 0.625, 1.0, 0.375, 1.0, 0.125, 0.5, 0.375, 0.5, 0.375, 0.75, 0.125, 0.75, 0.625, 0.5, 0.875, 0.5, 0.875, 0.75, 0.625, 0.75, 0.375, 0.0, 0.625, 0.0, 0.625, 0.25, 0.375, 0.25, 0.375, 0.25, 0.625, 0.25, 0.625, 0.5, 0.375, 0.5, 0.375, 0.5, 0.625, 0.5, 0.625, 0.75, 0.375, 0.75, 0.375, 0.75, 0.625, 0.75, 0.625, 1.0, 0.375, 1.0, 0.125, 0.5, 0.375, 0.5, 0.375, 0.75, 0.125, 0.75, 0.625, 0.5, 0.875, 0.5, 0.875, 0.75, 0.625, 0.75, 0.375, 0.0, 0.625, 0.0, 0.625, 0.25, 0.375, 0.25, 0.375, 0.25, 0.625, 0.25, 0.625, 0.5, 0.375, 0.5, 0.375, 0.5, 0.625, 0.5, 0.625, 0.75, 0.375, 0.75, 0.375, 0.75, 0.625, 0.75, 0.625, 1.0, 0.375, 1.0, 0.125, 0.5, 0.375, 0.5, 0.375, 0.75, 0.125, 0.75, 0.625, 0.5, 0.875, 0.5, 0.875, 0.75, 0.625, 0.75, 0.375, 0.0, 0.625, 0.0, 0.625, 0.25, 0.375, 0.25, 0.375, 0.25, 0.625, 0.25, 0.625, 0.5, 0.375, 0.5, 0.375, 0.5, 0.625, 0.5, 0.625, 0.75, 0.375, 0.75, 0.375, 0.75, 0.625, 0.75, 0.625, 1.0, 0.375, 1.0, 0.125, 0.5, 0.375, 0.5, 0.375, 0.75, 0.125, 0.75, 0.625, 0.5, 0.875, 0.5, 0.875, 0.75, 0.625, 0.75, 0.375, 0.0, 0.625, 0.0, 0.625, 0.25, 0.375, 0.25, 0.375, 0.25, 0.625, 0.25, 0.625, 0.5, 0.375, 0.5, 0.375, 0.5, 0.625, 0.5, 0.625, 0.75, 0.375, 0.75, 0.375, 0.75, 0.625, 0.75, 0.625, 1.0, 0.375, 1.0, 0.125, 0.5, 0.375, 0.5, 0.375, 0.75, 0.125, 0.75, 0.625, 0.5, 0.875, 0.5, 0.875, 0.75, 0.625, 0.75, 0.375, 0.0, 0.625, 0.0, 0.625, 0.25, 0.375, 0.25, 0.375, 0.25, 0.625, 0.25, 0.625, 0.5, 0.375, 0.5, 0.375, 0.5, 0.625, 0.5, 0.625, 0.75, 0.375, 0.75, 0.375, 0.75, 0.625, 0.75, 0.625, 1.0, 0.375, 1.0, 0.125, 0.5, 0.375, 0.5, 0.375, 0.75, 0.125, 0.75, 0.625, 0.5, 0.875, 0.5, 0.875, 0.75, 0.625, 0.75, 0.375, 0.0, 0.625, 0.0, 0.625, 0.25, 0.375, 0.25, 0.375, 0.25, 0.625, 0.25, 0.625, 0.5, 0.375, 0.5, 0.375, 0.5, 0.625, 0.5, 0.625, 0.75, 0.375, 0.75, 0.375, 0.75, 0.625, 0.75, 0.625, 1.0, 0.375, 1.0, 0.125, 0.5, 0.375, 0.5, 0.375, 0.75, 0.125, 0.75, 0.625, 0.5, 0.875, 0.5, 0.875, 0.75, 0.625, 0.75, 0.375, 0.0, 0.625, 0.0, 0.625, 0.25, 0.375, 0.25, 0.375, 0.25, 0.625, 0.25, 0.625, 0.5, 0.375, 0.5, 0.375, 0.5, 0.625, 0.5, 0.625, 0.75, 0.375, 0.75, 0.375, 0.75, 0.625, 0.75, 0.625, 1.0, 0.375, 1.0, 0.125, 0.5, 0.375, 0.5, 0.375, 0.75, 0.125, 0.75, 0.625, 0.5, 0.875, 0.5, 0.875, 0.75, 0.625, 0.75, 0.375, 0.0, 0.625, 0.0, 0.625, 0.25, 0.375, 0.25, 0.375, 0.25, 0.625, 0.25, 0.625, 0.5, 0.375, 0.5, 0.375, 0.5, 0.625, 0.5, 0.625, 0.75, 0.375, 0.75, 0.375, 0.75, 0.625, 0.75, 0.625, 1.0, 0.375, 1.0, 0.125, 0.5, 0.375, 0.5, 0.375, 0.75, 0.125, 0.75, 0.625, 0.5, 0.875, 0.5, 0.875, 0.75, 0.625, 0.75, 0.375, 0.0, 0.625, 0.0, 0.625, 0.25, 0.375, 0.25, 0.375, 0.25, 0.625, 0.25, 0.625, 0.5, 0.375, 0.5, 0.375, 0.5, 0.625, 0.5, 0.625, 0.75, 0.375, 0.75, 0.375, 0.75, 0.625, 0.75, 0.625, 1.0, 0.375, 1.0, 0.125, 0.5, 0.375, 0.5, 0.375, 0.75, 0.125, 0.75, 0.625, 0.5, 0.875, 0.5, 0.875, 0.75, 0.625, 0.75, 0.375, 0.0, 0.625, 0.0, 0.625, 0.25, 0.375, 0.25, 0.375, 0.25, 0.625, 0.25, 0.625, 0.5, 0.375, 0.5, 0.375, 0.5, 0.625, 0.5, 0.625, 0.75, 0.375, 0.75, 0.375, 0.75, 0.625, 0.75, 0.625, 1.0, 0.375, 1.0, 0.125, 0.5, 0.375, 0.5, 0.375, 0.75, 0.125, 0.75, 0.625, 0.5, 0.875, 0.5, 0.875, 0.75, 0.625, 0.75, 0.375, 0.0, 0.625, 0.0, 0.625, 0.25, 0.375, 0.25, 0.375, 0.25, 0.625, 0.25, 0.625, 0.5, 0.375, 0.5, 0.375, 0.5, 0.625, 0.5, 0.625, 0.75, 0.375, 0.75, 0.375, 0.75, 0.625, 0.75, 0.625, 1.0, 0.375, 1.0, 0.125, 0.5, 0.375, 0.5, 0.375, 0.75, 0.125, 0.75, 0.625, 0.5, 0.875, 0.5, 0.875, 0.75, 0.625, 0.75, 0.375, 0.0, 0.625, 0.0, 0.625, 0.25, 0.375, 0.25, 0.375, 0.25, 0.625, 0.25, 0.625, 0.5, 0.375, 0.5, 0.375, 0.5, 0.625, 0.5, 0.625, 0.75, 0.375, 0.75, 0.375, 0.75, 0.625, 0.75, 0.625, 1.0, 0.375, 1.0, 0.125, 0.5, 0.375, 0.5, 0.375, 0.75, 0.125, 0.75, 0.625, 0.5, 0.875, 0.5, 0.875, 0.75, 0.625, 0.75, 0.375, 0.0, 0.625, 0.0, 0.625, 0.25, 0.375, 0.25, 0.375, 0.25, 0.625, 0.25, 0.625, 0.5, 0.375, 0.5, 0.375, 0.5, 0.625, 0.5, 0.625, 0.75, 0.375, 0.75, 0.375, 0.75, 0.625, 0.75, 0.625, 1.0, 0.375, 1.0, 0.125, 0.5, 0.375, 0.5, 0.375, 0.75, 0.125, 0.75, 0.625, 0.5, 0.875, 0.5, 0.875, 0.75, 0.625, 0.75, 0.375, 0.0, 0.625, 0.0, 0.625, 0.25, 0.375, 0.25, 0.375, 0.25, 0.625, 0.25, 0.625, 0.5, 0.375, 0.5, 0.375, 0.5, 0.625, 0.5, 0.625, 0.75, 0.375, 0.75, 0.375, 0.75, 0.625, 0.75, 0.625, 1.0, 0.375, 1.0, 0.125, 0.5, 0.375, 0.5, 0.375, 0.75, 0.125, 0.75, 0.625, 0.5, 0.875, 0.5, 0.875, 0.75, 0.625, 0.75, 0.375, 0.0, 0.625, 0.0, 0.625, 0.25, 0.375, 0.25, 0.375, 0.25, 0.625, 0.25, 0.625, 0.5, 0.375, 0.5, 0.375, 0.5, 0.625, 0.5, 0.625, 0.75, 0.375, 0.75, 0.375, 0.75, 0.625, 0.75, 0.625, 1.0, 0.375, 1.0, 0.125, 0.5, 0.375, 0.5, 0.375, 0.75, 0.125, 0.75, 0.625, 0.5, 0.875, 0.5, 0.875, 0.75, 0.625, 0.75, 0.375, 0.0, 0.625, 0.0, 0.625, 0.25, 0.375, 0.25, 0.375, 0.25, 0.625, 0.25, 0.625, 0.5, 0.375, 0.5, 0.375, 0.5, 0.625, 0.5, 0.625, 0.75, 0.375, 0.75, 0.375, 0.75, 0.625, 0.75, 0.625, 1.0, 0.375, 1.0, 0.125, 0.5, 0.375, 0.5, 0.375, 0.75, 0.125, 0.75, 0.625, 0.5, 0.875, 0.5, 0.875, 0.75, 0.625, 0.75, 0.375, 0.0, 0.625, 0.0, 0.625, 0.25, 0.375, 0.25, 0.375, 0.25, 0.625, 0.25, 0.625, 0.5, 0.375, 0.5, 0.375, 0.5, 0.625, 0.5, 0.625, 0.75, 0.375, 0.75, 0.375, 0.75, 0.625, 0.75, 0.625, 1.0, 0.375, 1.0, 0.125, 0.5, 0.375, 0.5, 0.375, 0.75, 0.125, 0.75, 0.625, 0.5, 0.875, 0.5, 0.875, 0.75, 0.625, 0.75, 0.375, 0.0, 0.625, 0.0, 0.625, 0.25, 0.375, 0.25, 0.375, 0.25, 0.625, 0.25, 0.625, 0.5, 0.375, 0.5, 0.375, 0.5, 0.625, 0.5, 0.625, 0.75, 0.375, 0.75, 0.375, 0.75, 0.625, 0.75, 0.625, 1.0, 0.375, 1.0, 0.125, 0.5, 0.375, 0.5, 0.375, 0.75, 0.125, 0.75, 0.625, 0.5, 0.875, 0.5, 0.875, 0.75, 0.625, 0.75, 0.375, 0.0, 0.625, 0.0, 0.625, 0.25, 0.375, 0.25, 0.375, 0.25, 0.625, 0.25, 0.625, 0.5, 0.375, 0.5, 0.375, 0.5, 0.625, 0.5, 0.625, 0.75, 0.375, 0.75, 0.375, 0.75, 0.625, 0.75, 0.625, 1.0, 0.375, 1.0, 0.125, 0.5, 0.375, 0.5, 0.375, 0.75, 0.125, 0.75, 0.625, 0.5, 0.875, 0.5, 0.875, 0.75, 0.625, 0.75, 0.375, 0.0, 0.625, 0.0, 0.625, 0.25, 0.375, 0.25, 0.375, 0.25, 0.625, 0.25, 0.625, 0.5, 0.375, 0.5, 0.375, 0.5, 0.625, 0.5, 0.625, 0.75, 0.375, 0.75, 0.375, 0.75, 0.625, 0.75, 0.625, 1.0, 0.375, 1.0, 0.125, 0.5, 0.375, 0.5, 0.375, 0.75, 0.125, 0.75, 0.625, 0.5, 0.875, 0.5, 0.875, 0.75, 0.625, 0.75, 0.375, 0.0, 0.625, 0.0, 0.625, 0.25, 0.375, 0.25, 0.375, 0.25, 0.625, 0.25, 0.625, 0.5, 0.375, 0.5, 0.375, 0.5, 0.625, 0.5, 0.625, 0.75, 0.375, 0.75, 0.375, 0.75, 0.625, 0.75, 0.625, 1.0, 0.375, 1.0, 0.125, 0.5, 0.375, 0.5, 0.375, 0.75, 0.125, 0.75, 0.625, 0.5, 0.875, 0.5, 0.875, 0.75, 0.625, 0.75, 0.375, 0.0, 0.625, 0.0, 0.625, 0.25, 0.375, 0.25, 0.375, 0.25, 0.625, 0.25, 0.625, 0.5, 0.375, 0.5, 0.375, 0.5, 0.625, 0.5, 0.625, 0.75, 0.375, 0.75, 0.375, 0.75, 0.625, 0.75, 0.625, 1.0, 0.375, 1.0, 0.125, 0.5, 0.375, 0.5, 0.375, 0.75, 0.125, 0.75, 0.625, 0.5, 0.875, 0.5, 0.875, 0.75, 0.625, 0.75, 0.375, 0.0, 0.625, 0.0, 0.625, 0.25, 0.375, 0.25, 0.375, 0.25, 0.625, 0.25, 0.625, 0.5, 0.375, 0.5, 0.375, 0.5, 0.625, 0.5, 0.625, 0.75, 0.375, 0.75, 0.375, 0.75, 0.625, 0.75, 0.625, 1.0, 0.375, 1.0, 0.125, 0.5, 0.375, 0.5, 0.375, 0.75, 0.125, 0.75, 0.625, 0.5, 0.875, 0.5, 0.875, 0.75, 0.625, 0.75, 0.375, 0.0, 0.625, 0.0, 0.625, 0.25, 0.375, 0.25, 0.375, 0.25, 0.625, 0.25, 0.625, 0.5, 0.375, 0.5, 0.375, 0.5, 0.625, 0.5, 0.625, 0.75, 0.375, 0.75, 0.375, 0.75, 0.625, 0.75, 0.625, 1.0, 0.375, 1.0, 0.125, 0.5, 0.375, 0.5, 0.375, 0.75, 0.125, 0.75, 0.625, 0.5, 0.875, 0.5, 0.875, 0.75, 0.625, 0.75, 0.375, 0.0, 0.625, 0.0, 0.625, 0.25, 0.375, 0.25, 0.375, 0.25, 0.625, 0.25, 0.625, 0.5, 0.375, 0.5, 0.375, 0.5, 0.625, 0.5, 0.625, 0.75, 0.375, 0.75, 0.375, 0.75, 0.625, 0.75, 0.625, 1.0, 0.375, 1.0, 0.125, 0.5, 0.375, 0.5, 0.375, 0.75, 0.125, 0.75, 0.625, 0.5, 0.875, 0.5, 0.875, 0.75, 0.625, 0.75, 0.375, 0.0, 0.625, 0.0, 0.625, 0.25, 0.375, 0.25, 0.375, 0.25, 0.625, 0.25, 0.625, 0.5, 0.375, 0.5, 0.375, 0.5, 0.625, 0.5, 0.625, 0.75, 0.375, 0.75, 0.375, 0.75, 0.625, 0.75, 0.625, 1.0, 0.375, 1.0, 0.125, 0.5, 0.375, 0.5, 0.375, 0.75, 0.125, 0.75, 0.625, 0.5, 0.875, 0.5, 0.875, 0.75, 0.625, 0.75, 0.375, 0.0, 0.625, 0.0, 0.625, 0.25, 0.375, 0.25, 0.375, 0.25, 0.625, 0.25, 0.625, 0.5, 0.375, 0.5, 0.375, 0.5, 0.625, 0.5, 0.625, 0.75, 0.375, 0.75, 0.375, 0.75, 0.625, 0.75, 0.625, 1.0, 0.375, 1.0, 0.125, 0.5, 0.375, 0.5, 0.375, 0.75, 0.125, 0.75, 0.625, 0.5, 0.875, 0.5, 0.875, 0.75, 0.625, 0.75, 0.375, 0.0, 0.625, 0.0, 0.625, 0.25, 0.375, 0.25, 0.375, 0.25, 0.625, 0.25, 0.625, 0.5, 0.375, 0.5, 0.375, 0.5, 0.625, 0.5, 0.625, 0.75, 0.375, 0.75, 0.375, 0.75, 0.625, 0.75, 0.625, 1.0, 0.375, 1.0, 0.125, 0.5, 0.375, 0.5, 0.375, 0.75, 0.125, 0.75, 0.625, 0.5, 0.875, 0.5, 0.875, 0.75, 0.625, 0.75, 0.375, 0.0, 0.625, 0.0, 0.625, 0.25, 0.375, 0.25, 0.375, 0.25, 0.625, 0.25, 0.625, 0.5, 0.375, 0.5, 0.375, 0.5, 0.625, 0.5, 0.625, 0.75, 0.375, 0.75, 0.375, 0.75, 0.625, 0.75, 0.625, 1.0, 0.375, 1.0, 0.125, 0.5, 0.375, 0.5, 0.375, 0.75, 0.125, 0.75, 0.625, 0.5, 0.875, 0.5, 0.875, 0.75, 0.625, 0.75, 0.375, 0.0, 0.625, 0.0, 0.625, 0.25, 0.375, 0.25, 0.375, 0.25, 0.625, 0.25, 0.625, 0.5, 0.375, 0.5, 0.375, 0.5, 0.625, 0.5, 0.625, 0.75, 0.375, 0.75, 0.375, 0.75, 0.625, 0.75, 0.625, 1.0, 0.375, 1.0, 0.125, 0.5, 0.375, 0.5, 0.375, 0.75, 0.125, 0.75, 0.625, 0.5, 0.875, 0.5, 0.875, 0.75, 0.625, 0.75, 0.375, 0.0, 0.625, 0.0, 0.625, 0.25, 0.375, 0.25, 0.375, 0.25, 0.625, 0.25, 0.625, 0.5, 0.375, 0.5, 0.375, 0.5, 0.625, 0.5, 0.625, 0.75, 0.375, 0.75, 0.375, 0.75, 0.625, 0.75, 0.625, 1.0, 0.375, 1.0, 0.125, 0.5, 0.375, 0.5, 0.375, 0.75, 0.125, 0.75, 0.625, 0.5, 0.875, 0.5, 0.875, 0.75, 0.625, 0.75, 0.375, 0.0, 0.625, 0.0, 0.625, 0.25, 0.375, 0.25, 0.375, 0.25, 0.625, 0.25, 0.625, 0.5, 0.375, 0.5, 0.375, 0.5, 0.625, 0.5, 0.625, 0.75, 0.375, 0.75, 0.375, 0.75, 0.625, 0.75, 0.625, 1.0, 0.375, 1.0, 0.125, 0.5, 0.375, 0.5, 0.375, 0.75, 0.125, 0.75, 0.625, 0.5, 0.875, 0.5, 0.875, 0.75, 0.625, 0.75, 0.375, 0.0, 0.625, 0.0, 0.625, 0.25, 0.375, 0.25, 0.375, 0.25, 0.625, 0.25, 0.625, 0.5, 0.375, 0.5, 0.375, 0.5, 0.625, 0.5, 0.625, 0.75, 0.375, 0.75, 0.375, 0.75, 0.625, 0.75, 0.625, 1.0, 0.375, 1.0, 0.125, 0.5, 0.375, 0.5, 0.375, 0.75, 0.125, 0.75, 0.625, 0.5, 0.875, 0.5, 0.875, 0.75, 0.625, 0.75, 0.375, 0.0, 0.625, 0.0, 0.625, 0.25, 0.375, 0.25, 0.375, 0.25, 0.625, 0.25, 0.625, 0.5, 0.375, 0.5, 0.375, 0.5, 0.625, 0.5, 0.625, 0.75, 0.375, 0.75, 0.375, 0.75, 0.625, 0.75, 0.625, 1.0, 0.375, 1.0, 0.125, 0.5, 0.375, 0.5, 0.375, 0.75, 0.125, 0.75, 0.625, 0.5, 0.875, 0.5, 0.875, 0.75, 0.625, 0.75, 0.375, 0.0, 0.625, 0.0, 0.625, 0.25, 0.375, 0.25, 0.375, 0.25, 0.625, 0.25, 0.625, 0.5, 0.375, 0.5, 0.375, 0.5, 0.625, 0.5, 0.625, 0.75, 0.375, 0.75, 0.375, 0.75, 0.625, 0.75, 0.625, 1.0, 0.375, 1.0, 0.125, 0.5, 0.375, 0.5, 0.375, 0.75, 0.125, 0.75, 0.625, 0.5, 0.875, 0.5, 0.875, 0.75, 0.625, 0.75, 0.375, 0.0, 0.625, 0.0, 0.625, 0.25, 0.375, 0.25, 0.375, 0.25, 0.625, 0.25, 0.625, 0.5, 0.375, 0.5, 0.375, 0.5, 0.625, 0.5, 0.625, 0.75, 0.375, 0.75, 0.375, 0.75, 0.625, 0.75, 0.625, 1.0, 0.375, 1.0, 0.125, 0.5, 0.375, 0.5, 0.375, 0.75, 0.125, 0.75, 0.625, 0.5, 0.875, 0.5, 0.875, 0.75, 0.625, 0.75, 0.375, 0.0, 0.625, 0.0, 0.625, 0.25, 0.375, 0.25, 0.375, 0.25, 0.625, 0.25, 0.625, 0.5, 0.375, 0.5, 0.375, 0.5, 0.625, 0.5, 0.625, 0.75, 0.375, 0.75, 0.375, 0.75, 0.625, 0.75, 0.625, 1.0, 0.375, 1.0, 0.125, 0.5, 0.375, 0.5, 0.375, 0.75, 0.125, 0.75, 0.625, 0.5, 0.875, 0.5, 0.875, 0.75, 0.625, 0.75, 0.375, 0.0, 0.625, 0.0, 0.625, 0.25, 0.375, 0.25, 0.375, 0.25, 0.625, 0.25, 0.625, 0.5, 0.375, 0.5, 0.375, 0.5, 0.625, 0.5, 0.625, 0.75, 0.375, 0.75, 0.375, 0.75, 0.625, 0.75, 0.625, 1.0, 0.375, 1.0, 0.125, 0.5, 0.375, 0.5, 0.375, 0.75, 0.125, 0.75, 0.625, 0.5, 0.875, 0.5, 0.875, 0.75, 0.625, 0.75, 0.375, 0.0, 0.625, 0.0, 0.625, 0.25, 0.375, 0.25, 0.375, 0.25, 0.625, 0.25, 0.625, 0.5, 0.375, 0.5, 0.375, 0.5, 0.625, 0.5, 0.625, 0.75, 0.375, 0.75, 0.375, 0.75, 0.625, 0.75, 0.625, 1.0, 0.375, 1.0, 0.125, 0.5, 0.375, 0.5, 0.375, 0.75, 0.125, 0.75, 0.625, 0.5, 0.875, 0.5, 0.875, 0.75, 0.625, 0.75, 0.375, 0.0, 0.625, 0.0, 0.625, 0.25, 0.375, 0.25, 0.375, 0.25, 0.625, 0.25, 0.625, 0.5, 0.375, 0.5, 0.375, 0.5, 0.625, 0.5, 0.625, 0.75, 0.375, 0.75, 0.375, 0.75, 0.625, 0.75, 0.625, 1.0, 0.375, 1.0, 0.125, 0.5, 0.375, 0.5, 0.375, 0.75, 0.125, 0.75, 0.625, 0.5, 0.875, 0.5, 0.875, 0.75, 0.625, 0.75, 0.375, 0.0, 0.625, 0.0, 0.625, 0.25, 0.375, 0.25, 0.375, 0.25, 0.625, 0.25, 0.625, 0.5, 0.375, 0.5, 0.375, 0.5, 0.625, 0.5, 0.625, 0.75, 0.375, 0.75, 0.375, 0.75, 0.625, 0.75, 0.625, 1.0, 0.375, 1.0, 0.125, 0.5, 0.375, 0.5, 0.375, 0.75, 0.125, 0.75, 0.625, 0.5, 0.875, 0.5, 0.875, 0.75, 0.625, 0.75, 0.375, 0.0, 0.625, 0.0, 0.625, 0.25, 0.375, 0.25, 0.375, 0.25, 0.625, 0.25, 0.625, 0.5, 0.375, 0.5, 0.375, 0.5, 0.625, 0.5, 0.625, 0.75, 0.375, 0.75, 0.375, 0.75, 0.625, 0.75, 0.625, 1.0, 0.375, 1.0, 0.125, 0.5, 0.375, 0.5, 0.375, 0.75, 0.125, 0.75, 0.625, 0.5, 0.875, 0.5, 0.875, 0.75, 0.625, 0.75, 0.375, 0.0, 0.625, 0.0, 0.625, 0.25, 0.375, 0.25, 0.375, 0.25, 0.625, 0.25, 0.625, 0.5, 0.375, 0.5, 0.375, 0.5, 0.625, 0.5, 0.625, 0.75, 0.375, 0.75, 0.375, 0.75, 0.625, 0.75, 0.625, 1.0, 0.375, 1.0, 0.125, 0.5, 0.375, 0.5, 0.375, 0.75, 0.125, 0.75, 0.625, 0.5, 0.875, 0.5, 0.875, 0.75, 0.625, 0.75, 0.375, 0.0, 0.625, 0.0, 0.625, 0.25, 0.375, 0.25, 0.375, 0.25, 0.625, 0.25, 0.625, 0.5, 0.375, 0.5, 0.375, 0.5, 0.625, 0.5, 0.625, 0.75, 0.375, 0.75, 0.375, 0.75, 0.625, 0.75, 0.625, 1.0, 0.375, 1.0, 0.125, 0.5, 0.375, 0.5, 0.375, 0.75, 0.125, 0.75, 0.625, 0.5, 0.875, 0.5, 0.875, 0.75, 0.625, 0.75, 0.375, 0.0, 0.625, 0.0, 0.625, 0.25, 0.375, 0.25, 0.375, 0.25, 0.625, 0.25, 0.625, 0.5, 0.375, 0.5, 0.375, 0.5, 0.625, 0.5, 0.625, 0.75, 0.375, 0.75, 0.375, 0.75, 0.625, 0.75, 0.625, 1.0, 0.375, 1.0, 0.125, 0.5, 0.375, 0.5, 0.375, 0.75, 0.125, 0.75, 0.625, 0.5, 0.875, 0.5, 0.875, 0.75, 0.625, 0.75, 0.375, 0.0, 0.625, 0.0, 0.625, 0.25, 0.375, 0.25, 0.375, 0.25, 0.625, 0.25, 0.625, 0.5, 0.375, 0.5, 0.375, 0.5, 0.625, 0.5, 0.625, 0.75, 0.375, 0.75, 0.375, 0.75, 0.625, 0.75, 0.625, 1.0, 0.375, 1.0, 0.125, 0.5, 0.375, 0.5, 0.375, 0.75, 0.125, 0.75, 0.625, 0.5, 0.875, 0.5, 0.875, 0.75, 0.625, 0.75, 0.375, 0.0, 0.625, 0.0, 0.625, 0.25, 0.375, 0.25, 0.375, 0.25, 0.625, 0.25, 0.625, 0.5, 0.375, 0.5, 0.375, 0.5, 0.625, 0.5, 0.625, 0.75, 0.375, 0.75, 0.375, 0.75, 0.625, 0.75, 0.625, 1.0, 0.375, 1.0, 0.125, 0.5, 0.375, 0.5, 0.375, 0.75, 0.125, 0.75, 0.625, 0.5, 0.875, 0.5, 0.875, 0.75, 0.625, 0.75, 0.375, 0.0, 0.625, 0.0, 0.625, 0.25, 0.375, 0.25, 0.375, 0.25, 0.625, 0.25, 0.625, 0.5, 0.375, 0.5, 0.375, 0.5, 0.625, 0.5, 0.625, 0.75, 0.375, 0.75, 0.375, 0.75, 0.625, 0.75, 0.625, 1.0, 0.375, 1.0, 0.125, 0.5, 0.375, 0.5, 0.375, 0.75, 0.125, 0.75, 0.625, 0.5, 0.875, 0.5, 0.875, 0.75, 0.625, 0.75, 0.375, 0.0, 0.625, 0.0, 0.625, 0.25, 0.375, 0.25, 0.375, 0.25, 0.625, 0.25, 0.625, 0.5, 0.375, 0.5, 0.375, 0.5, 0.625, 0.5, 0.625, 0.75, 0.375, 0.75, 0.375, 0.75, 0.625, 0.75, 0.625, 1.0, 0.375, 1.0, 0.125, 0.5, 0.375, 0.5, 0.375, 0.75, 0.125, 0.75, 0.625, 0.5, 0.875, 0.5, 0.875, 0.75, 0.625, 0.75, 0.375, 0.0, 0.625, 0.0, 0.625, 0.25, 0.375, 0.25, 0.375, 0.25, 0.625, 0.25, 0.625, 0.5, 0.375, 0.5, 0.375, 0.5, 0.625, 0.5, 0.625, 0.75, 0.375, 0.75, 0.375, 0.75, 0.625, 0.75, 0.625, 1.0, 0.375, 1.0, 0.125, 0.5, 0.375, 0.5, 0.375, 0.75, 0.125, 0.75, 0.625, 0.5, 0.875, 0.5, 0.875, 0.75, 0.625, 0.75, 0.375, 0.0, 0.625, 0.0, 0.625, 0.25, 0.375, 0.25, 0.375, 0.25, 0.625, 0.25, 0.625, 0.5, 0.375, 0.5, 0.375, 0.5, 0.625, 0.5, 0.625, 0.75, 0.375, 0.75, 0.375, 0.75, 0.625, 0.75, 0.625, 1.0, 0.375, 1.0, 0.125, 0.5, 0.375, 0.5, 0.375, 0.75, 0.125, 0.75, 0.625, 0.5, 0.875, 0.5, 0.875, 0.75, 0.625, 0.75, 0.375, 0.0, 0.625, 0.0, 0.625, 0.25, 0.375, 0.25, 0.375, 0.25, 0.625, 0.25, 0.625, 0.5, 0.375, 0.5, 0.375, 0.5, 0.625, 0.5, 0.625, 0.75, 0.375, 0.75, 0.375, 0.75, 0.625, 0.75, 0.625, 1.0, 0.375, 1.0, 0.125, 0.5, 0.375, 0.5, 0.375, 0.75, 0.125, 0.75, 0.625, 0.5, 0.875, 0.5, 0.875, 0.75, 0.625, 0.75, 0.375, 0.0, 0.625, 0.0, 0.625, 0.25, 0.375, 0.25, 0.375, 0.25, 0.625, 0.25, 0.625, 0.5, 0.375, 0.5, 0.375, 0.5, 0.625, 0.5, 0.625, 0.75, 0.375, 0.75, 0.375, 0.75, 0.625, 0.75, 0.625, 1.0, 0.375, 1.0, 0.125, 0.5, 0.375, 0.5, 0.375, 0.75, 0.125, 0.75, 0.625, 0.5, 0.875, 0.5, 0.875, 0.75, 0.625, 0.75, 0.375, 0.0, 0.625, 0.0, 0.625, 0.25, 0.375, 0.25, 0.375, 0.25, 0.625, 0.25, 0.625, 0.5, 0.375, 0.5, 0.375, 0.5, 0.625, 0.5, 0.625, 0.75, 0.375, 0.75, 0.375, 0.75, 0.625, 0.75, 0.625, 1.0, 0.375, 1.0, 0.125, 0.5, 0.375, 0.5, 0.375, 0.75, 0.125, 0.75, 0.625, 0.5, 0.875, 0.5, 0.875, 0.75, 0.625, 0.75])
me_x.update()

# ---- objects
ob_light = bpy.data.objects.new('Light', light_light)
ob_camera = bpy.data.objects.new('Camera', cam_camera)
ob_x = bpy.data.objects.new('Куб', me_x)

# ---- transforms, parenting, visibility, modifiers, constraints
ob_light.location = (4.076, 1.005, 5.904)
ob_light.rotation_euler = (0.6503, 0.05522, 1.866)
ob_light.lock_rotations_4d = False
ob_light.empty_display_type = 'ARROWS'
ob_light.color = (0.0, 0.0, 0.0, 0.0)
ob_light.lineart.crease_threshold = 0.0
ob_camera.location = (7.359, -6.926, 4.958)
ob_camera.rotation_euler = (1.109, 0.0, 0.8149)
ob_camera.lock_rotations_4d = False
ob_camera.empty_display_type = 'ARROWS'
ob_camera.color = (0.0, 0.0, 0.0, 0.0)
ob_camera.display_type = 'WIRE'
ob_camera.lineart.crease_threshold = 0.0
ob_x.location = (0.0, 0.0, 2.252)
ob_x.scale = (0.1433, 3.867, 2.269)

# ---- collection membership
col_collection.objects.link(ob_light)
col_collection.objects.link(ob_camera)
col_collection.objects.link(ob_x)

# ---- scene / render settings (as saved in the file)
scene.camera = ob_camera
scene.frame_start = 1; scene.frame_end = 250; scene.frame_set(1)
scene.render.engine = 'BLENDER_EEVEE_NEXT'
scene.render.use_high_quality_normals = True
scene.cycles.sampling_pattern = 'TABULATED_SOBOL'
scene.cycles.use_light_tree = False
scene.view_settings.view_transform = 'Filmic'
bpy.context.view_layer.update()

